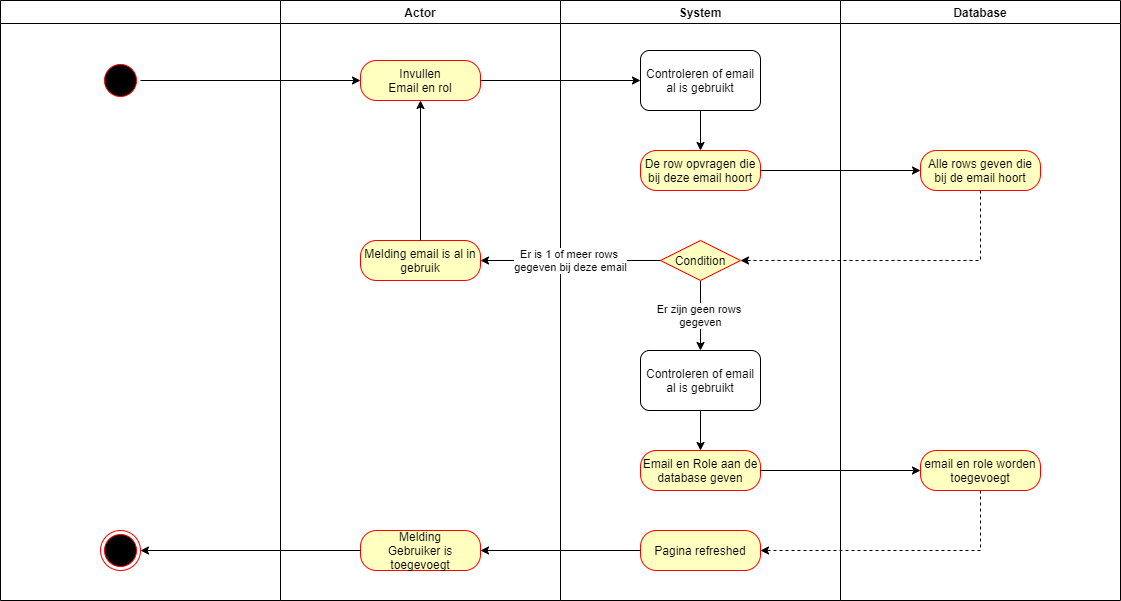

The diagram above was exported from draw.io. Its source (the exported page's mxGraphModel, read from the mxfile embedded in the PNG):
<mxGraphModel dx="1038" dy="616" grid="1" gridSize="10" guides="1" tooltips="1" connect="1" arrows="1" fold="1" page="1" pageScale="1" pageWidth="1169" pageHeight="826" background="#ffffff" math="0" shadow="0">
  <root>
    <mxCell id="zvRDOpibNsldfqn3q_3A-0" />
    <mxCell id="zvRDOpibNsldfqn3q_3A-1" parent="zvRDOpibNsldfqn3q_3A-0" />
    <mxCell id="zvRDOpibNsldfqn3q_3A-2" value="" style="swimlane;whiteSpace=wrap" vertex="1" parent="zvRDOpibNsldfqn3q_3A-1">
      <mxGeometry x="40" y="40" width="280" height="600" as="geometry" />
    </mxCell>
    <mxCell id="zvRDOpibNsldfqn3q_3A-3" value="" style="ellipse;shape=startState;fillColor=#000000;strokeColor=#ff0000;" vertex="1" parent="zvRDOpibNsldfqn3q_3A-2">
      <mxGeometry x="100" y="60" width="40" height="40" as="geometry" />
    </mxCell>
    <mxCell id="zvRDOpibNsldfqn3q_3A-4" value="" style="html=1;shape=endState;fillColor=#000000;strokeColor=#ff0000;" vertex="1" parent="zvRDOpibNsldfqn3q_3A-2">
      <mxGeometry x="100" y="530" width="40" height="40" as="geometry" />
    </mxCell>
    <mxCell id="zvRDOpibNsldfqn3q_3A-5" value="Actor" style="swimlane;whiteSpace=wrap" vertex="1" parent="zvRDOpibNsldfqn3q_3A-1">
      <mxGeometry x="320" y="40" width="280" height="600" as="geometry" />
    </mxCell>
    <mxCell id="nQkx1YkgUW2afqln7abT-1" value="Melding email is al in gebruik" style="rounded=1;whiteSpace=wrap;html=1;arcSize=40;fontColor=#000000;fillColor=#ffffc0;strokeColor=#ff0000;" vertex="1" parent="zvRDOpibNsldfqn3q_3A-5">
      <mxGeometry x="80" y="240" width="120" height="40" as="geometry" />
    </mxCell>
    <mxCell id="nQkx1YkgUW2afqln7abT-10" value="Melding&lt;br&gt;Gebruiker is toegevoegt" style="rounded=1;whiteSpace=wrap;html=1;arcSize=40;fontColor=#000000;fillColor=#ffffc0;strokeColor=#ff0000;" vertex="1" parent="zvRDOpibNsldfqn3q_3A-5">
      <mxGeometry x="80" y="530" width="120" height="40" as="geometry" />
    </mxCell>
    <mxCell id="zvRDOpibNsldfqn3q_3A-10" value="System" style="swimlane;whiteSpace=wrap" vertex="1" parent="zvRDOpibNsldfqn3q_3A-1">
      <mxGeometry x="600" y="40" width="280" height="600" as="geometry" />
    </mxCell>
    <mxCell id="zvRDOpibNsldfqn3q_3A-11" style="edgeStyle=orthogonalEdgeStyle;rounded=0;orthogonalLoop=1;jettySize=auto;html=1;" edge="1" parent="zvRDOpibNsldfqn3q_3A-10" target="zvRDOpibNsldfqn3q_3A-13">
      <mxGeometry relative="1" as="geometry">
        <mxPoint x="140" y="110" as="sourcePoint" />
      </mxGeometry>
    </mxCell>
    <mxCell id="zvRDOpibNsldfqn3q_3A-14" style="edgeStyle=orthogonalEdgeStyle;rounded=0;orthogonalLoop=1;jettySize=auto;html=1;" edge="1" parent="zvRDOpibNsldfqn3q_3A-10" target="zvRDOpibNsldfqn3q_3A-17">
      <mxGeometry relative="1" as="geometry">
        <mxPoint x="140" y="290" as="sourcePoint" />
      </mxGeometry>
    </mxCell>
    <mxCell id="zvRDOpibNsldfqn3q_3A-16" value="Wachtwoorden&amp;nbsp;&lt;br&gt;komen overeen" style="edgeStyle=orthogonalEdgeStyle;rounded=0;orthogonalLoop=1;jettySize=auto;html=1;" edge="1" parent="zvRDOpibNsldfqn3q_3A-10" target="zvRDOpibNsldfqn3q_3A-19">
      <mxGeometry relative="1" as="geometry">
        <mxPoint x="140" y="360" as="sourcePoint" />
      </mxGeometry>
    </mxCell>
    <mxCell id="zvRDOpibNsldfqn3q_3A-18" style="edgeStyle=orthogonalEdgeStyle;rounded=0;orthogonalLoop=1;jettySize=auto;html=1;entryX=0.5;entryY=0;entryDx=0;entryDy=0;" edge="1" parent="zvRDOpibNsldfqn3q_3A-10" target="zvRDOpibNsldfqn3q_3A-21">
      <mxGeometry relative="1" as="geometry">
        <mxPoint x="140" y="480" as="sourcePoint" />
      </mxGeometry>
    </mxCell>
    <mxCell id="zvRDOpibNsldfqn3q_3A-20" style="edgeStyle=orthogonalEdgeStyle;rounded=0;orthogonalLoop=1;jettySize=auto;html=1;entryX=0.5;entryY=0;entryDx=0;entryDy=0;" edge="1" parent="zvRDOpibNsldfqn3q_3A-10" target="zvRDOpibNsldfqn3q_3A-22">
      <mxGeometry relative="1" as="geometry">
        <mxPoint x="140" y="560" as="sourcePoint" />
      </mxGeometry>
    </mxCell>
    <mxCell id="NnHq_ozSAHL_d8Nb1C63-1" style="edgeStyle=orthogonalEdgeStyle;rounded=0;orthogonalLoop=1;jettySize=auto;html=1;entryX=0.5;entryY=0;entryDx=0;entryDy=0;" edge="1" parent="zvRDOpibNsldfqn3q_3A-10" source="IDjw2iMrqESsgRIr2CZ7-0" target="NnHq_ozSAHL_d8Nb1C63-0">
      <mxGeometry relative="1" as="geometry" />
    </mxCell>
    <mxCell id="IDjw2iMrqESsgRIr2CZ7-0" value="Controleren of email al is gebruikt" style="rounded=1;whiteSpace=wrap;html=1;" vertex="1" parent="zvRDOpibNsldfqn3q_3A-10">
      <mxGeometry x="80" y="50" width="120" height="60" as="geometry" />
    </mxCell>
    <mxCell id="NnHq_ozSAHL_d8Nb1C63-0" value="De row opvragen die bij deze email hoort" style="rounded=1;whiteSpace=wrap;html=1;arcSize=40;fontColor=#000000;fillColor=#ffffc0;strokeColor=#ff0000;" vertex="1" parent="zvRDOpibNsldfqn3q_3A-10">
      <mxGeometry x="80" y="150" width="120" height="40" as="geometry" />
    </mxCell>
    <mxCell id="nQkx1YkgUW2afqln7abT-5" value="Er zijn geen rows&amp;nbsp;&lt;br&gt;gegeven" style="edgeStyle=orthogonalEdgeStyle;rounded=0;orthogonalLoop=1;jettySize=auto;html=1;" edge="1" parent="zvRDOpibNsldfqn3q_3A-10" source="NnHq_ozSAHL_d8Nb1C63-7" target="nQkx1YkgUW2afqln7abT-13">
      <mxGeometry relative="1" as="geometry">
        <mxPoint x="140" y="350" as="targetPoint" />
      </mxGeometry>
    </mxCell>
    <mxCell id="NnHq_ozSAHL_d8Nb1C63-7" value="Condition" style="rhombus;whiteSpace=wrap;html=1;fillColor=#ffffc0;strokeColor=#ff0000;" vertex="1" parent="zvRDOpibNsldfqn3q_3A-10">
      <mxGeometry x="100" y="240" width="80" height="40" as="geometry" />
    </mxCell>
    <mxCell id="nQkx1YkgUW2afqln7abT-4" value="Email en Role aan de database geven" style="rounded=1;whiteSpace=wrap;html=1;arcSize=40;fontColor=#000000;fillColor=#ffffc0;strokeColor=#ff0000;" vertex="1" parent="zvRDOpibNsldfqn3q_3A-10">
      <mxGeometry x="80" y="450" width="120" height="40" as="geometry" />
    </mxCell>
    <mxCell id="nQkx1YkgUW2afqln7abT-8" value="Pagina refreshed" style="rounded=1;whiteSpace=wrap;html=1;arcSize=40;fontColor=#000000;fillColor=#ffffc0;strokeColor=#ff0000;" vertex="1" parent="zvRDOpibNsldfqn3q_3A-10">
      <mxGeometry x="80" y="530" width="120" height="40" as="geometry" />
    </mxCell>
    <mxCell id="nQkx1YkgUW2afqln7abT-14" style="edgeStyle=orthogonalEdgeStyle;rounded=0;orthogonalLoop=1;jettySize=auto;html=1;" edge="1" parent="zvRDOpibNsldfqn3q_3A-10" source="nQkx1YkgUW2afqln7abT-13" target="nQkx1YkgUW2afqln7abT-4">
      <mxGeometry relative="1" as="geometry" />
    </mxCell>
    <mxCell id="nQkx1YkgUW2afqln7abT-13" value="Controleren of email al is gebruikt" style="rounded=1;whiteSpace=wrap;html=1;" vertex="1" parent="zvRDOpibNsldfqn3q_3A-10">
      <mxGeometry x="80" y="350" width="120" height="60" as="geometry" />
    </mxCell>
    <mxCell id="zvRDOpibNsldfqn3q_3A-23" value="Database" style="swimlane;whiteSpace=wrap;startSize=23;" vertex="1" parent="zvRDOpibNsldfqn3q_3A-1">
      <mxGeometry x="880" y="40" width="280" height="600" as="geometry" />
    </mxCell>
    <mxCell id="NnHq_ozSAHL_d8Nb1C63-2" value="Alle rows geven die bij de email hoort&lt;span style=&quot;color: rgba(0 , 0 , 0 , 0) ; font-family: monospace ; font-size: 0px&quot;&gt;%3CmxGraphModel%3E%3Croot%3E%3CmxCell%20id%3D%220%22%2F%3E%3CmxCell%20id%3D%221%22%20parent%3D%220%22%2F%3E%3CmxCell%20id%3D%222%22%20value%3D%22Invullen%26lt%3Bbr%26gt%3BEmail%20en%20rol%22%20style%3D%22rounded%3D1%3BwhiteSpace%3Dwrap%3Bhtml%3D1%3BarcSize%3D40%3BfontColor%3D%23000000%3BfillColor%3D%23ffffc0%3BstrokeColor%3D%23ff0000%3B%22%20vertex%3D%221%22%20parent%3D%221%22%3E%3CmxGeometry%20x%3D%22400%22%20y%3D%22100%22%20width%3D%22120%22%20height%3D%2240%22%20as%3D%22geometry%22%2F%3E%3C%2FmxCell%3E%3C%2Froot%3E%3C%2FmxGraphModel%3E&lt;/span&gt;" style="rounded=1;whiteSpace=wrap;html=1;arcSize=40;fontColor=#000000;fillColor=#ffffc0;strokeColor=#ff0000;" vertex="1" parent="zvRDOpibNsldfqn3q_3A-23">
      <mxGeometry x="80" y="150" width="120" height="40" as="geometry" />
    </mxCell>
    <mxCell id="nQkx1YkgUW2afqln7abT-6" value="email en role worden toegevoegt" style="rounded=1;whiteSpace=wrap;html=1;arcSize=40;fontColor=#000000;fillColor=#ffffc0;strokeColor=#ff0000;" vertex="1" parent="zvRDOpibNsldfqn3q_3A-23">
      <mxGeometry x="80" y="450" width="120" height="40" as="geometry" />
    </mxCell>
    <mxCell id="zvRDOpibNsldfqn3q_3A-27" style="edgeStyle=orthogonalEdgeStyle;rounded=0;orthogonalLoop=1;jettySize=auto;html=1;" edge="1" parent="zvRDOpibNsldfqn3q_3A-1" target="zvRDOpibNsldfqn3q_3A-24">
      <mxGeometry relative="1" as="geometry">
        <mxPoint x="800" y="210" as="sourcePoint" />
      </mxGeometry>
    </mxCell>
    <mxCell id="zvRDOpibNsldfqn3q_3A-28" style="edgeStyle=orthogonalEdgeStyle;rounded=0;orthogonalLoop=1;jettySize=auto;html=1;entryX=1;entryY=0.5;entryDx=0;entryDy=0;dashed=1;" edge="1" parent="zvRDOpibNsldfqn3q_3A-1" source="zvRDOpibNsldfqn3q_3A-24">
      <mxGeometry relative="1" as="geometry">
        <Array as="points">
          <mxPoint x="1020" y="300" />
        </Array>
        <mxPoint x="800" y="300" as="targetPoint" />
      </mxGeometry>
    </mxCell>
    <mxCell id="JGxIwWNT3u5axiOPcli5-3" style="edgeStyle=orthogonalEdgeStyle;rounded=0;orthogonalLoop=1;jettySize=auto;html=1;entryX=0;entryY=0.5;entryDx=0;entryDy=0;" edge="1" parent="zvRDOpibNsldfqn3q_3A-1" source="JGxIwWNT3u5axiOPcli5-0" target="IDjw2iMrqESsgRIr2CZ7-0">
      <mxGeometry relative="1" as="geometry">
        <mxPoint x="680" y="120" as="targetPoint" />
      </mxGeometry>
    </mxCell>
    <mxCell id="JGxIwWNT3u5axiOPcli5-0" value="Invullen&lt;br&gt;Email en rol" style="rounded=1;whiteSpace=wrap;html=1;arcSize=40;fontColor=#000000;fillColor=#ffffc0;strokeColor=#ff0000;" vertex="1" parent="zvRDOpibNsldfqn3q_3A-1">
      <mxGeometry x="400" y="100" width="120" height="40" as="geometry" />
    </mxCell>
    <mxCell id="JGxIwWNT3u5axiOPcli5-1" style="edgeStyle=orthogonalEdgeStyle;rounded=0;orthogonalLoop=1;jettySize=auto;html=1;" edge="1" parent="zvRDOpibNsldfqn3q_3A-1" source="zvRDOpibNsldfqn3q_3A-3" target="JGxIwWNT3u5axiOPcli5-0">
      <mxGeometry relative="1" as="geometry" />
    </mxCell>
    <mxCell id="NnHq_ozSAHL_d8Nb1C63-3" style="edgeStyle=orthogonalEdgeStyle;rounded=0;orthogonalLoop=1;jettySize=auto;html=1;" edge="1" parent="zvRDOpibNsldfqn3q_3A-1" source="NnHq_ozSAHL_d8Nb1C63-0" target="NnHq_ozSAHL_d8Nb1C63-2">
      <mxGeometry relative="1" as="geometry" />
    </mxCell>
    <mxCell id="nQkx1YkgUW2afqln7abT-0" style="edgeStyle=orthogonalEdgeStyle;rounded=0;orthogonalLoop=1;jettySize=auto;html=1;entryX=1;entryY=0.5;entryDx=0;entryDy=0;dashed=1;" edge="1" parent="zvRDOpibNsldfqn3q_3A-1" source="NnHq_ozSAHL_d8Nb1C63-2" target="NnHq_ozSAHL_d8Nb1C63-7">
      <mxGeometry relative="1" as="geometry">
        <Array as="points">
          <mxPoint x="1020" y="300" />
        </Array>
      </mxGeometry>
    </mxCell>
    <mxCell id="nQkx1YkgUW2afqln7abT-2" value="Er is 1 of meer rows&amp;nbsp;&lt;br&gt;gegeven bij deze email" style="edgeStyle=orthogonalEdgeStyle;rounded=0;orthogonalLoop=1;jettySize=auto;html=1;" edge="1" parent="zvRDOpibNsldfqn3q_3A-1" source="NnHq_ozSAHL_d8Nb1C63-7" target="nQkx1YkgUW2afqln7abT-1">
      <mxGeometry relative="1" as="geometry" />
    </mxCell>
    <mxCell id="nQkx1YkgUW2afqln7abT-3" style="edgeStyle=orthogonalEdgeStyle;rounded=0;orthogonalLoop=1;jettySize=auto;html=1;" edge="1" parent="zvRDOpibNsldfqn3q_3A-1" source="nQkx1YkgUW2afqln7abT-1" target="JGxIwWNT3u5axiOPcli5-0">
      <mxGeometry relative="1" as="geometry" />
    </mxCell>
    <mxCell id="nQkx1YkgUW2afqln7abT-7" style="edgeStyle=orthogonalEdgeStyle;rounded=0;orthogonalLoop=1;jettySize=auto;html=1;entryX=0;entryY=0.5;entryDx=0;entryDy=0;" edge="1" parent="zvRDOpibNsldfqn3q_3A-1" source="nQkx1YkgUW2afqln7abT-4" target="nQkx1YkgUW2afqln7abT-6">
      <mxGeometry relative="1" as="geometry" />
    </mxCell>
    <mxCell id="nQkx1YkgUW2afqln7abT-9" style="edgeStyle=orthogonalEdgeStyle;rounded=0;orthogonalLoop=1;jettySize=auto;html=1;entryX=1;entryY=0.5;entryDx=0;entryDy=0;dashed=1;" edge="1" parent="zvRDOpibNsldfqn3q_3A-1" source="nQkx1YkgUW2afqln7abT-6" target="nQkx1YkgUW2afqln7abT-8">
      <mxGeometry relative="1" as="geometry">
        <Array as="points">
          <mxPoint x="1020" y="500" />
        </Array>
      </mxGeometry>
    </mxCell>
    <mxCell id="nQkx1YkgUW2afqln7abT-11" style="edgeStyle=orthogonalEdgeStyle;rounded=0;orthogonalLoop=1;jettySize=auto;html=1;" edge="1" parent="zvRDOpibNsldfqn3q_3A-1" source="nQkx1YkgUW2afqln7abT-8" target="nQkx1YkgUW2afqln7abT-10">
      <mxGeometry relative="1" as="geometry" />
    </mxCell>
    <mxCell id="nQkx1YkgUW2afqln7abT-12" style="edgeStyle=orthogonalEdgeStyle;rounded=0;orthogonalLoop=1;jettySize=auto;html=1;entryX=1;entryY=0.5;entryDx=0;entryDy=0;" edge="1" parent="zvRDOpibNsldfqn3q_3A-1" source="nQkx1YkgUW2afqln7abT-10" target="zvRDOpibNsldfqn3q_3A-4">
      <mxGeometry relative="1" as="geometry" />
    </mxCell>
  </root>
</mxGraphModel>